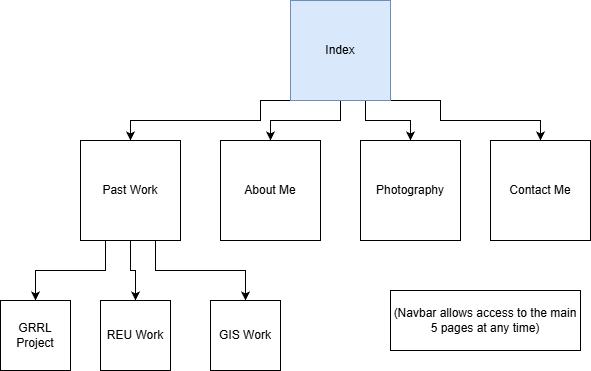

The diagram above was exported from draw.io. Its source (the exported page's mxGraphModel, read from the mxfile embedded in the PNG):
<mxGraphModel dx="778" dy="1606" grid="1" gridSize="10" guides="1" tooltips="1" connect="1" arrows="1" fold="1" page="1" pageScale="1" pageWidth="850" pageHeight="1100" math="0" shadow="0">
  <root>
    <mxCell id="0" />
    <mxCell id="1" parent="0" />
    <mxCell id="bP6HIvEFIstlhjwFXTmo-8" edge="1" parent="1" source="bP6HIvEFIstlhjwFXTmo-1" style="edgeStyle=orthogonalEdgeStyle;rounded=0;orthogonalLoop=1;jettySize=auto;html=1;exitX=0.5;exitY=1;exitDx=0;exitDy=0;" target="bP6HIvEFIstlhjwFXTmo-3">
      <mxGeometry relative="1" as="geometry" />
    </mxCell>
    <mxCell id="bP6HIvEFIstlhjwFXTmo-9" edge="1" parent="1" source="bP6HIvEFIstlhjwFXTmo-1" style="edgeStyle=orthogonalEdgeStyle;rounded=0;orthogonalLoop=1;jettySize=auto;html=1;exitX=0.75;exitY=1;exitDx=0;exitDy=0;" target="bP6HIvEFIstlhjwFXTmo-5">
      <mxGeometry relative="1" as="geometry" />
    </mxCell>
    <mxCell id="bP6HIvEFIstlhjwFXTmo-10" edge="1" parent="1" source="bP6HIvEFIstlhjwFXTmo-1" style="edgeStyle=orthogonalEdgeStyle;rounded=0;orthogonalLoop=1;jettySize=auto;html=1;exitX=1;exitY=1;exitDx=0;exitDy=0;entryX=0.5;entryY=0;entryDx=0;entryDy=0;" target="bP6HIvEFIstlhjwFXTmo-6">
      <mxGeometry relative="1" as="geometry">
        <Array as="points">
          <mxPoint x="570" y="90" />
          <mxPoint x="570" y="110" />
          <mxPoint x="670" y="110" />
        </Array>
      </mxGeometry>
    </mxCell>
    <mxCell id="bP6HIvEFIstlhjwFXTmo-11" edge="1" parent="1" source="bP6HIvEFIstlhjwFXTmo-1" style="edgeStyle=orthogonalEdgeStyle;rounded=0;orthogonalLoop=1;jettySize=auto;html=1;exitX=0.25;exitY=1;exitDx=0;exitDy=0;entryX=0.5;entryY=0;entryDx=0;entryDy=0;" target="bP6HIvEFIstlhjwFXTmo-4">
      <mxGeometry relative="1" as="geometry">
        <Array as="points">
          <mxPoint x="390" y="90" />
          <mxPoint x="390" y="110" />
          <mxPoint x="260" y="110" />
        </Array>
      </mxGeometry>
    </mxCell>
    <mxCell id="bP6HIvEFIstlhjwFXTmo-1" parent="1" style="whiteSpace=wrap;html=1;aspect=fixed;fillColor=#dae8fc;strokeColor=#6c8ebf;" value="Index" vertex="1">
      <mxGeometry height="100" width="100" x="420" y="-10" as="geometry" />
    </mxCell>
    <mxCell id="bP6HIvEFIstlhjwFXTmo-3" parent="1" style="whiteSpace=wrap;html=1;aspect=fixed;" value="About Me" vertex="1">
      <mxGeometry height="100" width="100" x="350" y="130" as="geometry" />
    </mxCell>
    <mxCell id="bP6HIvEFIstlhjwFXTmo-16" edge="1" parent="1" source="bP6HIvEFIstlhjwFXTmo-4" style="edgeStyle=orthogonalEdgeStyle;rounded=0;orthogonalLoop=1;jettySize=auto;html=1;exitX=0.5;exitY=1;exitDx=0;exitDy=0;entryX=0.5;entryY=0;entryDx=0;entryDy=0;" target="bP6HIvEFIstlhjwFXTmo-15">
      <mxGeometry relative="1" as="geometry" />
    </mxCell>
    <mxCell id="bP6HIvEFIstlhjwFXTmo-17" edge="1" parent="1" source="bP6HIvEFIstlhjwFXTmo-4" style="edgeStyle=orthogonalEdgeStyle;rounded=0;orthogonalLoop=1;jettySize=auto;html=1;exitX=0.75;exitY=1;exitDx=0;exitDy=0;" target="bP6HIvEFIstlhjwFXTmo-13">
      <mxGeometry relative="1" as="geometry" />
    </mxCell>
    <mxCell id="bP6HIvEFIstlhjwFXTmo-18" edge="1" parent="1" source="bP6HIvEFIstlhjwFXTmo-4" style="edgeStyle=orthogonalEdgeStyle;rounded=0;orthogonalLoop=1;jettySize=auto;html=1;exitX=0.25;exitY=1;exitDx=0;exitDy=0;entryX=0.5;entryY=0;entryDx=0;entryDy=0;" target="bP6HIvEFIstlhjwFXTmo-14">
      <mxGeometry relative="1" as="geometry" />
    </mxCell>
    <mxCell id="bP6HIvEFIstlhjwFXTmo-4" parent="1" style="whiteSpace=wrap;html=1;aspect=fixed;" value="Past Work" vertex="1">
      <mxGeometry height="100" width="100" x="210" y="130" as="geometry" />
    </mxCell>
    <mxCell id="bP6HIvEFIstlhjwFXTmo-5" parent="1" style="whiteSpace=wrap;html=1;aspect=fixed;" value="Photography" vertex="1">
      <mxGeometry height="100" width="100" x="490" y="130" as="geometry" />
    </mxCell>
    <mxCell id="bP6HIvEFIstlhjwFXTmo-6" parent="1" style="whiteSpace=wrap;html=1;aspect=fixed;" value="Contact Me" vertex="1">
      <mxGeometry height="100" width="100" x="620" y="130" as="geometry" />
    </mxCell>
    <mxCell id="bP6HIvEFIstlhjwFXTmo-13" parent="1" style="whiteSpace=wrap;html=1;aspect=fixed;" value="GIS Work" vertex="1">
      <mxGeometry height="70" width="70" x="340" y="290" as="geometry" />
    </mxCell>
    <mxCell id="bP6HIvEFIstlhjwFXTmo-14" parent="1" style="whiteSpace=wrap;html=1;aspect=fixed;" value="GRRL Project" vertex="1">
      <mxGeometry height="70" width="70" x="130" y="290" as="geometry" />
    </mxCell>
    <mxCell id="bP6HIvEFIstlhjwFXTmo-15" parent="1" style="whiteSpace=wrap;html=1;aspect=fixed;" value="REU Work" vertex="1">
      <mxGeometry height="70" width="70" x="230" y="290" as="geometry" />
    </mxCell>
    <mxCell id="bP6HIvEFIstlhjwFXTmo-19" parent="1" style="rounded=0;whiteSpace=wrap;html=1;" value="(Navbar allows access to the main 5 pages at any time)" vertex="1">
      <mxGeometry height="60" width="190" x="520" y="280" as="geometry" />
    </mxCell>
  </root>
</mxGraphModel>